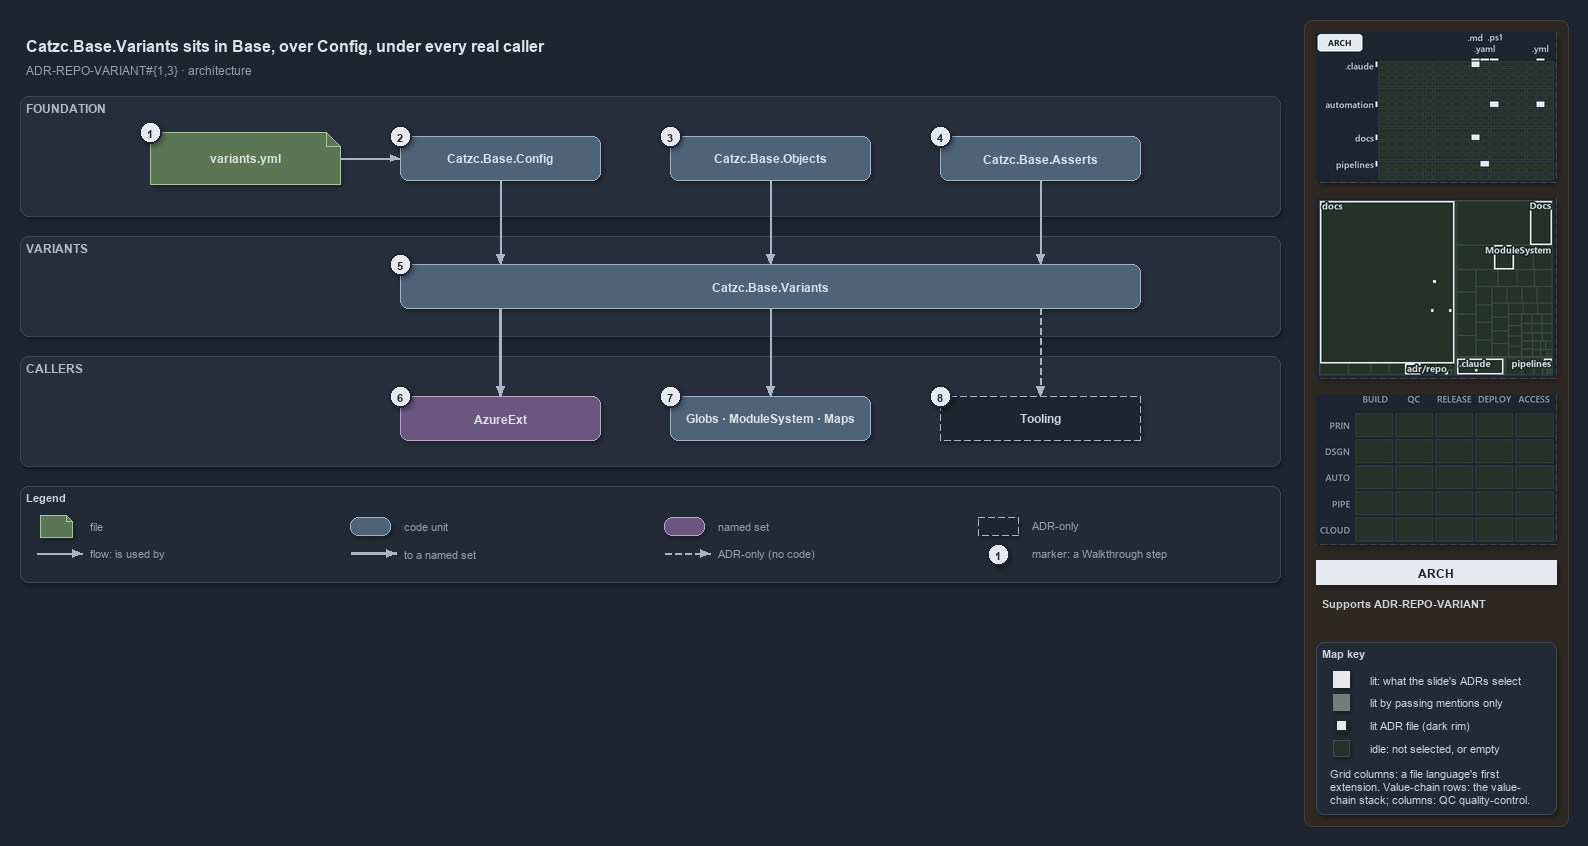

The diagram above was exported from draw.io. Its source (the exported page's mxGraphModel, read from the mxfile embedded in the PNG):
<mxGraphModel dx="1024" dy="768" grid="0" gridSize="10" guides="1" tooltips="1" connect="1" arrows="1" fold="1" page="1" pageScale="1" pageWidth="1572" pageHeight="648" background="#1E2430" math="0" shadow="1">
  <root>
    <mxCell id="0" />
    <mxCell id="1" parent="0" />
    <mxCell id="sidebar-bg" value="" style="rounded=1;arcSize=2;html=1;fillColor=#2E2823;strokeColor=#453C33;shadow=0;" vertex="1" parent="1">
      <mxGeometry x="1304" y="4" width="264" height="806" as="geometry" />
    </mxCell>
    <mxCell id="title" value="Catzc.Base.Variants sits in Base, over Config, under every real caller" style="text;html=1;align=left;verticalAlign=middle;fontSize=16;fontStyle=1;fontColor=#DDE2E9;" vertex="1" parent="1">
      <mxGeometry x="20" y="14" width="1260" height="30" as="geometry" />
    </mxCell>
    <mxCell id="subtitle" value="ADR-REPO-VARIANT#{1,3} &amp;#183; architecture" style="text;html=1;align=left;verticalAlign=middle;fontSize=12;fontColor=#949FAE;" vertex="1" parent="1">
      <mxGeometry x="20" y="44" width="1240" height="20" as="geometry" />
    </mxCell>
    <mxCell id="band-foundation" value="FOUNDATION" style="rounded=1;html=1;arcSize=3;fillColor=#262E3B;strokeColor=#3A4555;verticalAlign=top;align=left;spacingLeft=8;fontStyle=1;fontSize=12;fontColor=#B0BAC7;" vertex="1" parent="1">
      <mxGeometry x="20" y="80" width="1260" height="120" as="geometry" />
    </mxCell>
    <mxCell id="band-variants" value="VARIANTS" style="rounded=1;html=1;arcSize=3;fillColor=#262E3B;strokeColor=#3A4555;verticalAlign=top;align=left;spacingLeft=8;fontStyle=1;fontSize=12;fontColor=#B0BAC7;" vertex="1" parent="1">
      <mxGeometry x="20" y="220" width="1260" height="100" as="geometry" />
    </mxCell>
    <mxCell id="band-callers" value="CALLERS" style="rounded=1;html=1;arcSize=3;fillColor=#262E3B;strokeColor=#3A4555;verticalAlign=top;align=left;spacingLeft=8;fontStyle=1;fontSize=12;fontColor=#B0BAC7;" vertex="1" parent="1">
      <mxGeometry x="20" y="340" width="1260" height="110" as="geometry" />
    </mxCell>
    <mxCell id="g-file" value="&lt;b&gt;variants.yml&lt;/b&gt;" style="shape=note;size=14;whiteSpace=wrap;html=1;fillColor=#5B7653;strokeColor=#A9C29F;fontColor=#DDE2E9;fontSize=12;" vertex="1" parent="1">
      <mxGeometry x="150" y="116" width="190" height="52" as="geometry" />
    </mxCell>
    <mxCell id="g-config" value="&lt;b&gt;Catzc.Base.Config&lt;/b&gt;" style="rounded=1;whiteSpace=wrap;html=1;arcSize=20;fillColor=#4E6378;strokeColor=#9FB3C8;fontColor=#DDE2E9;fontSize=12;" vertex="1" parent="1">
      <mxGeometry x="400" y="120" width="200" height="44" as="geometry" />
    </mxCell>
    <mxCell id="g-objects" value="&lt;b&gt;Catzc.Base.Objects&lt;/b&gt;" style="rounded=1;whiteSpace=wrap;html=1;arcSize=20;fillColor=#4E6378;strokeColor=#9FB3C8;fontColor=#DDE2E9;fontSize=12;" vertex="1" parent="1">
      <mxGeometry x="670" y="120" width="200" height="44" as="geometry" />
    </mxCell>
    <mxCell id="g-asserts" value="&lt;b&gt;Catzc.Base.Asserts&lt;/b&gt;" style="rounded=1;whiteSpace=wrap;html=1;arcSize=20;fillColor=#4E6378;strokeColor=#9FB3C8;fontColor=#DDE2E9;fontSize=12;" vertex="1" parent="1">
      <mxGeometry x="940" y="120" width="200" height="44" as="geometry" />
    </mxCell>
    <mxCell id="g-variants" value="&lt;b&gt;Catzc.Base.Variants&lt;/b&gt;" style="rounded=1;whiteSpace=wrap;html=1;arcSize=20;fillColor=#4E6378;strokeColor=#9FB3C8;fontColor=#DDE2E9;fontSize=12;" vertex="1" parent="1">
      <mxGeometry x="400" y="248" width="740" height="44" as="geometry" />
    </mxCell>
    <mxCell id="g-azureext" value="&lt;b&gt;AzureExt&lt;/b&gt;" style="rounded=1;whiteSpace=wrap;html=1;arcSize=20;fillColor=#6A567E;strokeColor=#B9A6CC;fontColor=#DDE2E9;fontSize=12;" vertex="1" parent="1">
      <mxGeometry x="400" y="380" width="200" height="44" as="geometry" />
    </mxCell>
    <mxCell id="g-base-callers" value="&lt;b&gt;Globs &amp;#183; ModuleSystem &amp;#183; Maps&lt;/b&gt;" style="rounded=1;whiteSpace=wrap;html=1;arcSize=20;fillColor=#4E6378;strokeColor=#9FB3C8;fontColor=#DDE2E9;fontSize=12;" vertex="1" parent="1">
      <mxGeometry x="670" y="380" width="200" height="44" as="geometry" />
    </mxCell>
    <mxCell id="g-tooling" value="&lt;b&gt;Tooling&lt;/b&gt;" style="rounded=1;whiteSpace=wrap;html=1;arcSize=20;fillColor=#1E2430;strokeColor=#AAB4C3;dashed=1;fontColor=#CDD3DC;fontSize=12;" vertex="1" parent="1">
      <mxGeometry x="940" y="380" width="200" height="44" as="geometry" />
    </mxCell>
    <mxCell id="port-variants-top-1" value="" style="text;html=1;strokeColor=none;fillColor=none;" vertex="1" parent="1">
      <mxGeometry x="500" y="248" width="1" height="1" as="geometry" />
    </mxCell>
    <mxCell id="port-variants-bottom-1" value="" style="text;html=1;strokeColor=none;fillColor=none;" vertex="1" parent="1">
      <mxGeometry x="500" y="292" width="1" height="1" as="geometry" />
    </mxCell>
    <mxCell id="port-variants-top-2" value="" style="text;html=1;strokeColor=none;fillColor=none;" vertex="1" parent="1">
      <mxGeometry x="770" y="248" width="1" height="1" as="geometry" />
    </mxCell>
    <mxCell id="port-variants-bottom-2" value="" style="text;html=1;strokeColor=none;fillColor=none;" vertex="1" parent="1">
      <mxGeometry x="770" y="292" width="1" height="1" as="geometry" />
    </mxCell>
    <mxCell id="port-variants-top-3" value="" style="text;html=1;strokeColor=none;fillColor=none;" vertex="1" parent="1">
      <mxGeometry x="1040" y="248" width="1" height="1" as="geometry" />
    </mxCell>
    <mxCell id="port-variants-bottom-3" value="" style="text;html=1;strokeColor=none;fillColor=none;" vertex="1" parent="1">
      <mxGeometry x="1040" y="292" width="1" height="1" as="geometry" />
    </mxCell>
    <mxCell id="e-file-config" value="" style="edgeStyle=orthogonalEdgeStyle;rounded=1;html=1;endArrow=block;strokeColor=#AAB4C3;shadow=0;fontColor=#CDD3DC;" edge="1" parent="1" source="g-file" target="g-config">
      <mxGeometry relative="1" as="geometry" />
    </mxCell>
    <mxCell id="e-config-variants" value="" style="edgeStyle=orthogonalEdgeStyle;rounded=1;html=1;endArrow=block;strokeColor=#AAB4C3;shadow=0;fontColor=#CDD3DC;" edge="1" parent="1" source="g-config" target="port-variants-top-1">
      <mxGeometry relative="1" as="geometry" />
    </mxCell>
    <mxCell id="e-objects-variants" value="" style="edgeStyle=orthogonalEdgeStyle;rounded=1;html=1;endArrow=block;strokeColor=#AAB4C3;shadow=0;fontColor=#CDD3DC;" edge="1" parent="1" source="g-objects" target="port-variants-top-2">
      <mxGeometry relative="1" as="geometry" />
    </mxCell>
    <mxCell id="e-asserts-variants" value="" style="edgeStyle=orthogonalEdgeStyle;rounded=1;html=1;endArrow=block;strokeColor=#AAB4C3;shadow=0;fontColor=#CDD3DC;" edge="1" parent="1" source="g-asserts" target="port-variants-top-3">
      <mxGeometry relative="1" as="geometry" />
    </mxCell>
    <mxCell id="e-variants-azureext" value="" style="edgeStyle=orthogonalEdgeStyle;rounded=1;html=1;endArrow=block;strokeColor=#AAB4C3;strokeWidth=2.5;shadow=0;fontColor=#CDD3DC;" edge="1" parent="1" source="port-variants-bottom-1" target="g-azureext">
      <mxGeometry relative="1" as="geometry" />
    </mxCell>
    <mxCell id="e-variants-base" value="" style="edgeStyle=orthogonalEdgeStyle;rounded=1;html=1;endArrow=block;strokeColor=#AAB4C3;shadow=0;fontColor=#CDD3DC;" edge="1" parent="1" source="port-variants-bottom-2" target="g-base-callers">
      <mxGeometry relative="1" as="geometry" />
    </mxCell>
    <mxCell id="e-variants-tooling" value="" style="edgeStyle=orthogonalEdgeStyle;rounded=1;html=1;endArrow=block;strokeColor=#AAB4C3;dashed=1;shadow=0;fontColor=#CDD3DC;" edge="1" parent="1" source="port-variants-bottom-3" target="g-tooling">
      <mxGeometry relative="1" as="geometry" />
    </mxCell>
    <mxCell id="mark-1" value="1" style="ellipse;html=1;fillColor=#E6EAF0;strokeColor=#1E2430;strokeWidth=2;fontColor=#1E2430;fontStyle=1;fontSize=11;" vertex="1" parent="1">
      <mxGeometry x="139" y="105" width="22" height="22" as="geometry" />
    </mxCell>
    <mxCell id="mark-2" value="2" style="ellipse;html=1;fillColor=#E6EAF0;strokeColor=#1E2430;strokeWidth=2;fontColor=#1E2430;fontStyle=1;fontSize=11;" vertex="1" parent="1">
      <mxGeometry x="389" y="109" width="22" height="22" as="geometry" />
    </mxCell>
    <mxCell id="mark-3" value="3" style="ellipse;html=1;fillColor=#E6EAF0;strokeColor=#1E2430;strokeWidth=2;fontColor=#1E2430;fontStyle=1;fontSize=11;" vertex="1" parent="1">
      <mxGeometry x="659" y="109" width="22" height="22" as="geometry" />
    </mxCell>
    <mxCell id="mark-4" value="4" style="ellipse;html=1;fillColor=#E6EAF0;strokeColor=#1E2430;strokeWidth=2;fontColor=#1E2430;fontStyle=1;fontSize=11;" vertex="1" parent="1">
      <mxGeometry x="929" y="109" width="22" height="22" as="geometry" />
    </mxCell>
    <mxCell id="mark-5" value="5" style="ellipse;html=1;fillColor=#E6EAF0;strokeColor=#1E2430;strokeWidth=2;fontColor=#1E2430;fontStyle=1;fontSize=11;" vertex="1" parent="1">
      <mxGeometry x="389" y="237" width="22" height="22" as="geometry" />
    </mxCell>
    <mxCell id="mark-6" value="6" style="ellipse;html=1;fillColor=#E6EAF0;strokeColor=#1E2430;strokeWidth=2;fontColor=#1E2430;fontStyle=1;fontSize=11;" vertex="1" parent="1">
      <mxGeometry x="389" y="369" width="22" height="22" as="geometry" />
    </mxCell>
    <mxCell id="mark-7" value="7" style="ellipse;html=1;fillColor=#E6EAF0;strokeColor=#1E2430;strokeWidth=2;fontColor=#1E2430;fontStyle=1;fontSize=11;" vertex="1" parent="1">
      <mxGeometry x="659" y="369" width="22" height="22" as="geometry" />
    </mxCell>
    <mxCell id="mark-8" value="8" style="ellipse;html=1;fillColor=#E6EAF0;strokeColor=#1E2430;strokeWidth=2;fontColor=#1E2430;fontStyle=1;fontSize=11;" vertex="1" parent="1">
      <mxGeometry x="929" y="369" width="22" height="22" as="geometry" />
    </mxCell>
    <mxCell id="legend" value="&lt;b&gt;Legend&lt;/b&gt;" style="rounded=1;whiteSpace=wrap;html=1;arcSize=6;fillColor=#222A36;strokeColor=#3A4555;align=left;verticalAlign=top;spacing=8;fontSize=11;fontColor=#CDD3DC;" vertex="1" parent="1">
      <mxGeometry x="20" y="470" width="1260" height="96" as="geometry" />
    </mxCell>
    <mxCell id="lg-0" value="" style="shape=note;size=6;html=1;fillColor=#5B7653;strokeColor=#A9C29F;" vertex="1" parent="1">
      <mxGeometry x="40" y="499" width="32" height="22" as="geometry" />
    </mxCell>
    <mxCell id="lg-0-t" value="file" style="text;html=1;align=left;verticalAlign=middle;fontSize=11;fontColor=#949FAE;" vertex="1" parent="1">
      <mxGeometry x="84" y="499" width="260" height="20" as="geometry" />
    </mxCell>
    <mxCell id="lg-1" value="" style="rounded=1;html=1;arcSize=20;fillColor=#4E6378;strokeColor=#9FB3C8;" vertex="1" parent="1">
      <mxGeometry x="350" y="501" width="40" height="18" as="geometry" />
    </mxCell>
    <mxCell id="lg-1-t" value="code unit" style="text;html=1;align=left;verticalAlign=middle;fontSize=11;fontColor=#949FAE;" vertex="1" parent="1">
      <mxGeometry x="398" y="499" width="260" height="20" as="geometry" />
    </mxCell>
    <mxCell id="lg-2" value="" style="rounded=1;html=1;arcSize=20;fillColor=#6A567E;strokeColor=#B9A6CC;" vertex="1" parent="1">
      <mxGeometry x="664" y="501" width="40" height="18" as="geometry" />
    </mxCell>
    <mxCell id="lg-2-t" value="named set" style="text;html=1;align=left;verticalAlign=middle;fontSize=11;fontColor=#949FAE;" vertex="1" parent="1">
      <mxGeometry x="712" y="499" width="260" height="20" as="geometry" />
    </mxCell>
    <mxCell id="lg-3" value="" style="rounded=1;html=1;arcSize=20;fillColor=#1E2430;strokeColor=#AAB4C3;dashed=1;" vertex="1" parent="1">
      <mxGeometry x="978" y="501" width="40" height="18" as="geometry" />
    </mxCell>
    <mxCell id="lg-3-t" value="ADR-only" style="text;html=1;align=left;verticalAlign=middle;fontSize=11;fontColor=#949FAE;" vertex="1" parent="1">
      <mxGeometry x="1026" y="499" width="260" height="20" as="geometry" />
    </mxCell>
    <mxCell id="lg-4-a" value="" style="text;html=1;strokeColor=none;fillColor=none;" vertex="1" parent="1">
      <mxGeometry x="36" y="537" width="1" height="1" as="geometry" />
    </mxCell>
    <mxCell id="lg-4-b" value="" style="text;html=1;strokeColor=none;fillColor=none;" vertex="1" parent="1">
      <mxGeometry x="82" y="537" width="1" height="1" as="geometry" />
    </mxCell>
    <mxCell id="lg-4" value="" style="edgeStyle=orthogonalEdgeStyle;rounded=1;html=1;endArrow=block;strokeColor=#AAB4C3;shadow=0;fontColor=#CDD3DC;" edge="1" parent="1" source="lg-4-a" target="lg-4-b">
      <mxGeometry relative="1" as="geometry" />
    </mxCell>
    <mxCell id="lg-4-t" value="flow: is used by" style="text;html=1;align=left;verticalAlign=middle;fontSize=11;fontColor=#949FAE;" vertex="1" parent="1">
      <mxGeometry x="84" y="527" width="260" height="20" as="geometry" />
    </mxCell>
    <mxCell id="lg-5-a" value="" style="text;html=1;strokeColor=none;fillColor=none;" vertex="1" parent="1">
      <mxGeometry x="350" y="537" width="1" height="1" as="geometry" />
    </mxCell>
    <mxCell id="lg-5-b" value="" style="text;html=1;strokeColor=none;fillColor=none;" vertex="1" parent="1">
      <mxGeometry x="396" y="537" width="1" height="1" as="geometry" />
    </mxCell>
    <mxCell id="lg-5" value="" style="edgeStyle=orthogonalEdgeStyle;rounded=1;html=1;endArrow=block;strokeColor=#AAB4C3;strokeWidth=2.5;shadow=0;fontColor=#CDD3DC;" edge="1" parent="1" source="lg-5-a" target="lg-5-b">
      <mxGeometry relative="1" as="geometry" />
    </mxCell>
    <mxCell id="lg-5-t" value="to a named set" style="text;html=1;align=left;verticalAlign=middle;fontSize=11;fontColor=#949FAE;" vertex="1" parent="1">
      <mxGeometry x="398" y="527" width="260" height="20" as="geometry" />
    </mxCell>
    <mxCell id="lg-6-a" value="" style="text;html=1;strokeColor=none;fillColor=none;" vertex="1" parent="1">
      <mxGeometry x="664" y="537" width="1" height="1" as="geometry" />
    </mxCell>
    <mxCell id="lg-6-b" value="" style="text;html=1;strokeColor=none;fillColor=none;" vertex="1" parent="1">
      <mxGeometry x="710" y="537" width="1" height="1" as="geometry" />
    </mxCell>
    <mxCell id="lg-6" value="" style="edgeStyle=orthogonalEdgeStyle;rounded=1;html=1;endArrow=block;strokeColor=#AAB4C3;dashed=1;shadow=0;fontColor=#CDD3DC;" edge="1" parent="1" source="lg-6-a" target="lg-6-b">
      <mxGeometry relative="1" as="geometry" />
    </mxCell>
    <mxCell id="lg-6-t" value="ADR-only (no code)" style="text;html=1;align=left;verticalAlign=middle;fontSize=11;fontColor=#949FAE;" vertex="1" parent="1">
      <mxGeometry x="712" y="527" width="260" height="20" as="geometry" />
    </mxCell>
    <mxCell id="lg-7" value="1" style="ellipse;html=1;fillColor=#E6EAF0;strokeColor=#1E2430;strokeWidth=2;fontColor=#1E2430;fontStyle=1;fontSize=11;" vertex="1" parent="1">
      <mxGeometry x="987" y="527" width="22" height="22" as="geometry" />
    </mxCell>
    <mxCell id="lg-7-t" value="marker: a Walkthrough step" style="text;html=1;align=left;verticalAlign=middle;fontSize=11;fontColor=#949FAE;" vertex="1" parent="1">
      <mxGeometry x="1026" y="527" width="260" height="20" as="geometry" />
    </mxCell>
    <mxCell id="minimap-grid" value="" style="shape=image;imageAspect=0;rounded=1;arcSize=4;whiteSpace=wrap;html=1;fillColor=#262E3B;strokeColor=#3A4555;dashed=1;fontColor=#949FAE;fontSize=11;image=data:image/png,(base64 omitted: 11564 chars);" vertex="1" parent="1">
      <mxGeometry x="1316" y="16" width="240" height="150" as="geometry" />
    </mxCell>
    <mxCell id="minimap-tree" value="" style="shape=image;imageAspect=0;rounded=1;arcSize=4;whiteSpace=wrap;html=1;fillColor=#262E3B;strokeColor=#3A4555;dashed=1;fontColor=#949FAE;fontSize=11;image=data:image/png,(base64 omitted: 16416 chars);" vertex="1" parent="1">
      <mxGeometry x="1316" y="182" width="240" height="180" as="geometry" />
    </mxCell>
    <mxCell id="minimap-chain" value="" style="shape=image;imageAspect=0;rounded=1;arcSize=4;whiteSpace=wrap;html=1;fillColor=#262E3B;strokeColor=#3A4555;dashed=1;fontColor=#949FAE;fontSize=11;image=data:image/png,(base64 omitted: 11912 chars);" vertex="1" parent="1">
      <mxGeometry x="1316" y="378" width="240" height="150" as="geometry" />
    </mxCell>
    <mxCell id="lens-badge" value="ARCH" style="rounded=0;whiteSpace=wrap;html=1;align=center;verticalAlign=middle;fontSize=12;fontStyle=1;fontColor=#1E2430;fillColor=#E6EAF0;strokeColor=none;" vertex="1" parent="1">
      <mxGeometry x="1316" y="544" width="240" height="24" as="geometry" />
    </mxCell>
    <mxCell id="supports" value="&lt;b&gt;Supports&lt;/b&gt; ADR-REPO-VARIANT" style="text;html=1;whiteSpace=wrap;align=left;verticalAlign=top;fontSize=11;fontColor=#CDD3DC;" vertex="1" parent="1">
      <mxGeometry x="1316" y="576" width="240" height="38" as="geometry" />
    </mxCell>
    <mxCell id="mapkey" value="&lt;b&gt;Map key&lt;/b&gt;" style="rounded=1;arcSize=6;whiteSpace=wrap;html=1;align=left;verticalAlign=top;fontSize=11;fontColor=#CDD3DC;fillColor=#222A36;strokeColor=#3A4555;spacingLeft=8;spacingTop=2;" vertex="1" parent="1">
      <mxGeometry x="1316" y="626" width="240" height="172" as="geometry" />
    </mxCell>
    <mxCell id="mapkey-lit" value="" style="rounded=0;html=1;fillColor=#E6EAF0;strokeColor=#E6EAF0;" vertex="1" parent="1">
      <mxGeometry x="1333.0" y="655.0" width="16" height="16" as="geometry" />
    </mxCell>
    <mxCell id="mapkey-lit-text" value="lit: what the slide's ADRs select" style="text;html=1;align=left;verticalAlign=middle;fontSize=11;fontColor=#CDD3DC;" vertex="1" parent="1">
      <mxGeometry x="1364" y="653" width="184" height="20" as="geometry" />
    </mxCell>
    <mxCell id="mapkey-touched" value="" style="rounded=0;html=1;fillColor=#727C79;strokeColor=#727C79;" vertex="1" parent="1">
      <mxGeometry x="1333.0" y="678.0" width="16" height="16" as="geometry" />
    </mxCell>
    <mxCell id="mapkey-touched-text" value="lit by passing mentions only" style="text;html=1;align=left;verticalAlign=middle;fontSize=11;fontColor=#CDD3DC;" vertex="1" parent="1">
      <mxGeometry x="1364" y="676" width="184" height="20" as="geometry" />
    </mxCell>
    <mxCell id="mapkey-adr" value="" style="rounded=0;html=1;fillColor=#E6EAF0;strokeColor=#1C2A24;strokeWidth=2;" vertex="1" parent="1">
      <mxGeometry x="1335.0" y="703.0" width="12" height="12" as="geometry" />
    </mxCell>
    <mxCell id="mapkey-adr-text" value="lit ADR file (dark rim)" style="text;html=1;align=left;verticalAlign=middle;fontSize=11;fontColor=#CDD3DC;" vertex="1" parent="1">
      <mxGeometry x="1364" y="699" width="184" height="20" as="geometry" />
    </mxCell>
    <mxCell id="mapkey-idle" value="" style="rounded=0;html=1;fillColor=#243229;strokeColor=#3B4D43;" vertex="1" parent="1">
      <mxGeometry x="1333.0" y="724.0" width="16" height="16" as="geometry" />
    </mxCell>
    <mxCell id="mapkey-idle-text" value="idle: not selected, or empty" style="text;html=1;align=left;verticalAlign=middle;fontSize=11;fontColor=#CDD3DC;" vertex="1" parent="1">
      <mxGeometry x="1364" y="722" width="184" height="20" as="geometry" />
    </mxCell>
    <mxCell id="mapkey-codes" value="Grid columns: a file language's first&lt;br&gt;extension. Value-chain rows: the value-&lt;br&gt;chain stack; columns: QC quality-control." style="text;html=1;align=left;verticalAlign=top;whiteSpace=wrap;fontSize=11;fontColor=#CDD3DC;" vertex="1" parent="1">
      <mxGeometry x="1324" y="746" width="224" height="46" as="geometry" />
    </mxCell>
  </root>
</mxGraphModel>